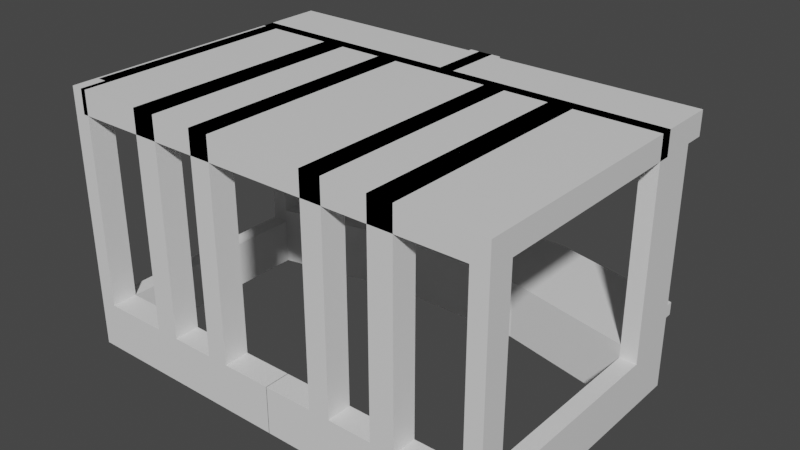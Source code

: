 # Source: hut.blend  (saved by Blender 3.5.10; exported with 4.5.12 LTS)
import bpy
from mathutils import Matrix  # noqa: F401  (used for matrix-valued properties, if any)

bpy.ops.wm.read_factory_settings(use_empty=True)
scene = bpy.context.scene
scene.name = 'Scene'

# ---- collections
col_collection = bpy.data.collections.new('Collection'); scene.collection.children.link(col_collection)

# ---- materials (node trees are filled in below, after node groups)
mat_material = bpy.data.materials.new('Material')
mat_material.alpha_threshold = 0.0
mat_material.use_transparent_shadow = False
mat_material.roughness = 0.5
mat_material.line_color = (0.0, 0.0, 0.0, 1.0)

# ---- material node trees
mat_material.use_nodes = True; mat_material.node_tree.nodes.clear()
_N = mat_material.node_tree.nodes; _L = mat_material.node_tree.links
n0 = _N.new('ShaderNodeOutputMaterial'); n0.name = 'Material Output'; n0.location = (300, 300)
n1 = _N.new('ShaderNodeBsdfPrincipled'); n1.name = 'Principled BSDF'; n1.location = (10, 300)
n1.distribution = 'GGX'
n1.subsurface_method = 'RANDOM_WALK_SKIN'
n1.inputs[3].default_value = 1.45
n1.inputs[27].default_value = (0.0, 0.0, 0.0, 1.0)
n1.inputs[28].default_value = 1.0
_L.new(n1.outputs[0], n0.inputs[0])
n0.is_active_output = True

# ---- world
world_world = bpy.data.worlds.new('World'); scene.world = world_world
world_world.use_nodes = True; world_world.node_tree.nodes.clear()
_N = world_world.node_tree.nodes; _L = world_world.node_tree.links
n0 = _N.new('ShaderNodeOutputWorld'); n0.name = 'World Output'; n0.location = (300, 300)
n1 = _N.new('ShaderNodeBackground'); n1.name = 'Background'; n1.location = (10, 300)
n1.inputs[0].default_value = (0.05088, 0.05088, 0.05088, 1.0)
_L.new(n1.outputs[0], n0.inputs[0])
n0.is_active_output = True
world_world.color = (0.05088, 0.05088, 0.05088)
world_world.use_sun_shadow = False
world_world.sun_shadow_jitter_overblur = 0.0

# ---- meshes
me_cube = bpy.data.meshes.new('Cube')
me_cube.from_pydata([(3.0, 1.0, 1.0), (3.0, 1.0, -1.0), (3.0, -1.0, 1.0), (3.0, -1.0, -1.0), (-3.0, 1.0, 1.0), (-3.0, 1.0, -1.0), (-3.0, -1.0, 1.0), (-3.0, -1.0, -1.0), (-8.574, -0.2299, -1.0), (-8.574, -2.23, -1.0), (8.574, -0.2299, 1.0), (8.574, -0.2299, -1.0), (-8.574, -2.23, 1.0), (8.574, -2.23, 1.0), (8.574, -2.23, -1.0), (-8.574, -0.2299, 1.0), (-8.574, -0.2299, -1.0), (-8.574, -2.23, -1.0), (8.574, -0.2299, 1.0), (8.574, -0.2299, -1.0), (-8.574, -2.23, 1.0), (8.574, -2.23, 1.0), (8.574, -2.23, -1.0), (-8.574, -0.2299, 1.0), (-9.281, -0.2299, -1.0), (-9.281, -2.23, -1.0), (9.281, -0.2299, 1.0), (9.281, -0.2299, -1.0), (-9.281, -2.23, 1.0), (9.281, -2.23, 1.0), (9.281, -2.23, -1.0), (-9.281, -0.2299, 1.0), (-8.574, -10.72, -1.0), (-8.574, -10.72, 1.0), (8.574, -10.72, 1.0), (8.574, -10.72, -1.0), (-9.281, -10.72, -1.0), (-9.281, -10.72, 1.0), (9.281, -10.72, 1.0), (9.281, -10.72, -1.0), (-8.574, -11.78, -1.0), (-8.574, -11.78, 1.0), (8.574, -11.78, 1.0), (8.574, -11.78, -1.0), (-9.281, -11.78, -1.0), (-9.281, -11.78, 1.0), (9.281, -11.78, 1.0), (9.281, -11.78, -1.0), (-5.832, -10.72, -1.0), (-5.832, -10.72, 1.0), (5.832, -10.72, 1.0), (5.832, -10.72, -1.0), (-5.832, -11.78, -1.0), (-5.832, -11.78, 1.0), (5.832, -11.78, 1.0), (5.832, -11.78, -1.0), (-5.832, -10.72, -1.0), (-5.832, -10.72, 1.0), (5.832, -10.72, 1.0), (5.832, -10.72, -1.0), (-5.832, -11.78, -1.0), (-5.832, -11.78, 1.0), (5.832, -11.78, 1.0), (5.832, -11.78, -1.0), (-5.832, -10.72, -1.0), (-5.832, -10.72, 1.0), (5.832, -10.72, 1.0), (5.832, -10.72, -1.0), (-5.832, -11.78, -1.0), (-5.832, -11.78, 1.0), (5.832, -11.78, 1.0), (5.832, -11.78, -1.0), (-4.824, -10.72, -1.0), (-4.824, -10.72, 1.0), (4.824, -10.72, 1.0), (4.824, -10.72, -1.0), (-4.824, -11.78, -1.0), (-4.824, -11.78, 1.0), (4.824, -11.78, 1.0), (4.824, -11.78, -1.0), (-2.978, -10.72, -1.0), (-2.978, -10.72, 1.0), (2.978, -10.72, 1.0), (2.978, -10.72, -1.0), (-2.978, -11.78, -1.0), (-2.978, -11.78, 1.0), (2.978, -11.78, 1.0), (2.978, -11.78, -1.0), (-2.083, -10.72, -1.0), (-2.083, -10.72, 1.0), (2.083, -10.72, 1.0), (2.083, -10.72, -1.0), (-2.083, -11.78, -1.0), (-2.083, -11.78, 1.0), (2.083, -11.78, 1.0), (2.083, -11.78, -1.0), (-0.4038, -10.72, -1.0), (-0.4038, -10.72, 1.0), (0.4038, -10.72, 1.0), (0.4038, -10.72, -1.0), (-0.4038, -11.78, -1.0), (-0.4038, -11.78, 1.0), (0.4038, -11.78, 1.0), (0.4038, -11.78, -1.0), (0.01031, -10.72, -1.0), (0.01031, -10.72, 1.0), (-0.01031, -10.72, 1.0), (-0.01031, -10.72, -1.0), (0.01031, -11.78, -1.0), (0.01031, -11.78, 1.0), (-0.01031, -11.78, 1.0), (-0.01031, -11.78, -1.0), (3.0, -1.0, 1.0), (-3.0, -1.0, 1.0), (3.0, 1.0, 1.0), (-3.0, 1.0, 1.0), (8.574, -0.2299, 1.0), (8.574, -2.23, 1.0), (-8.574, -2.23, 1.0), (-8.574, -0.2299, 1.0), (8.574, -0.2299, 1.0), (8.574, -2.23, 1.0), (-8.574, -2.23, 1.0), (-8.574, -0.2299, 1.0), (9.281, -0.2299, 1.0), (9.281, -2.23, 1.0), (-9.281, -2.23, 1.0), (-9.281, -0.2299, 1.0), (-8.574, -10.72, 1.0), (-9.281, -10.72, 1.0), (8.574, -10.72, 1.0), (9.281, -10.72, 1.0), (-8.574, -11.78, 1.0), (-9.281, -11.78, 1.0), (8.574, -11.78, 1.0), (9.281, -11.78, 1.0), (5.832, -11.78, 1.0), (5.832, -10.72, 1.0), (-5.832, -11.78, 1.0), (-5.832, -10.72, 1.0), (5.832, -11.78, 1.0), (5.832, -10.72, 1.0), (-5.832, -11.78, 1.0), (-5.832, -10.72, 1.0), (4.824, -11.78, 1.0), (4.824, -10.72, 1.0), (-4.824, -11.78, 1.0), (-4.824, -10.72, 1.0), (2.978, -11.78, 1.0), (2.978, -10.72, 1.0), (-2.978, -11.78, 1.0), (-2.978, -10.72, 1.0), (2.083, -11.78, 1.0), (2.083, -10.72, 1.0), (-2.083, -11.78, 1.0), (-2.083, -10.72, 1.0), (0.4038, -11.78, 1.0), (0.4038, -10.72, 1.0), (-0.4038, -11.78, 1.0), (-0.4038, -10.72, 1.0), (-0.01031, -11.78, 1.0), (-0.01031, -10.72, 1.0), (0.01031, -11.78, 1.0), (0.01031, -10.72, 1.0), (8.574, -0.2299, 9.0), (8.574, -2.23, 9.0), (-8.574, -2.23, 9.0), (-8.574, -0.2299, 9.0), (9.281, -0.2299, 9.0), (9.281, -2.23, 9.0), (-9.281, -2.23, 9.0), (-9.281, -0.2299, 9.0), (-8.574, -10.72, 9.0), (-9.281, -10.72, 9.0), (8.574, -10.72, 9.0), (9.281, -10.72, 9.0), (-8.574, -11.78, 9.0), (-9.281, -11.78, 9.0), (8.574, -11.78, 9.0), (9.281, -11.78, 9.0), (5.832, -11.78, 9.0), (5.832, -10.72, 9.0), (-5.832, -11.78, 9.0), (-5.832, -10.72, 9.0), (4.824, -11.78, 9.0), (4.824, -10.72, 9.0), (-4.824, -11.78, 9.0), (-4.824, -10.72, 9.0), (2.978, -11.78, 9.0), (2.978, -10.72, 9.0), (-2.978, -11.78, 9.0), (-2.978, -10.72, 9.0), (2.083, -11.78, 9.0), (2.083, -10.72, 9.0), (-2.083, -11.78, 9.0), (-2.083, -10.72, 9.0), (8.574, -0.2299, 10.0), (8.574, -2.23, 10.0), (-8.574, -2.23, 10.0), (-8.574, -0.2299, 10.0), (9.281, -0.2299, 10.0), (9.281, -2.23, 10.0), (-9.281, -2.23, 10.0), (-9.281, -0.2299, 10.0), (-8.574, -10.72, 10.0), (-9.281, -10.72, 10.0), (8.574, -10.72, 10.0), (9.281, -10.72, 10.0), (-8.574, -11.78, 10.0), (-9.281, -11.78, 10.0), (8.574, -11.78, 10.0), (9.281, -11.78, 10.0), (5.832, -11.78, 10.0), (5.832, -10.72, 10.0), (-5.832, -11.78, 10.0), (-5.832, -10.72, 10.0), (4.824, -11.78, 10.0), (4.824, -10.72, 10.0), (-4.824, -11.78, 10.0), (-4.824, -10.72, 10.0), (2.978, -11.78, 10.0), (2.978, -10.72, 10.0), (-2.978, -11.78, 10.0), (-2.978, -10.72, 10.0), (2.083, -11.78, 10.0), (2.083, -10.72, 10.0), (-2.083, -11.78, 10.0), (-2.083, -10.72, 10.0), (-8.574, -10.72, 9.0), (-9.281, -10.72, 9.0), (-8.574, -10.72, 10.0), (-9.281, -10.72, 10.0), (8.574, -1.718, 9.0), (9.281, -1.718, 9.0), (-4.824, -1.718, 9.0), (-5.832, -1.718, 9.0), (4.824, -1.718, 9.0), (5.832, -1.718, 9.0), (2.978, -1.718, 9.0), (2.083, -1.718, 9.0), (-2.978, -1.718, 9.0), (-2.083, -1.718, 9.0), (8.574, -1.718, 10.0), (9.281, -1.718, 10.0), (-4.824, -1.718, 10.0), (-5.832, -1.718, 10.0), (4.824, -1.718, 10.0), (5.832, -1.718, 10.0), (2.978, -1.718, 10.0), (2.083, -1.718, 10.0), (-2.978, -1.718, 10.0), (-2.083, -1.718, 10.0), (-8.574, -1.718, 9.0), (-9.281, -1.718, 9.0), (-8.574, -1.718, 10.0), (-9.281, -1.718, 10.0), (0.6928, -0.2299, 9.0), (0.6928, -2.23, 9.0), (-0.6928, -2.23, 9.0), (-0.6928, -0.2299, 9.0), (0.6928, -0.2299, 10.0), (0.6928, -2.23, 10.0), (-0.6928, -2.23, 10.0), (-0.6928, -0.2299, 10.0), (-0.3072, -0.2299, 9.0), (-0.3072, -2.23, 9.0), (0.3072, -2.23, 9.0), (0.3072, -0.2299, 9.0), (-0.3072, -0.2299, 10.0), (-0.3072, -2.23, 10.0), (0.3072, -2.23, 10.0), (0.3072, -0.2299, 10.0), (-0.6928, -0.2299, 9.0), (-0.6928, -0.2299, 10.0), (0.6928, -0.2299, 9.0), (0.6928, -0.2299, 10.0), (0.3072, -0.2299, 9.0), (0.3072, -0.2299, 10.0), (-0.3072, -0.2299, 9.0), (-0.3072, -0.2299, 10.0), (-9.281, 0.6017, 9.0), (-8.574, 0.6017, 9.0), (9.281, 0.6017, 9.0), (8.574, 0.6017, 9.0), (-9.281, 0.6017, 10.0), (-8.574, 0.6017, 10.0), (9.281, 0.6017, 10.0), (8.574, 0.6017, 10.0), (-0.6928, 0.6017, 9.0), (-0.6928, 0.6017, 10.0), (0.6928, 0.6017, 9.0), (0.6928, 0.6017, 10.0), (-0.6928, 0.6017, 9.0), (-0.6928, 0.6017, 10.0), (0.6928, 0.6017, 9.0), (0.6928, 0.6017, 10.0), (0.3072, 0.6017, 9.0), (0.3072, 0.6017, 10.0), (-0.3072, 0.6017, 9.0), (-0.3072, 0.6017, 10.0), (-0.6928, 0.7577, 9.0), (-0.6928, 0.7577, 10.0), (0.6928, 0.7577, 9.0), (0.6928, 0.7577, 10.0), (0.3072, 0.7577, 9.0), (0.3072, 0.7577, 10.0), (-0.3072, 0.7577, 9.0), (-0.3072, 0.7577, 10.0), (-9.169, -10.72, 9.0), (-9.169, -10.72, 10.0), (-9.169, -1.718, 9.0), (-9.169, -1.718, 10.0), (3.0, -1.0, 1.0), (-3.0, -1.0, 1.0), (3.0, 1.0, 1.0), (-3.0, 1.0, 1.0), (8.574, -0.2299, 1.0), (8.574, -2.23, 1.0), (-8.574, -2.23, 1.0), (-8.574, -0.2299, 1.0), (-9.169, -10.72, 9.0), (-9.169, -10.72, 10.0), (-9.169, -1.718, 9.0), (-9.169, -1.718, 10.0), (3.0, -1.0, 1.0), (-3.0, -1.0, 1.0), (3.0, 1.0, 1.0), (-3.0, 1.0, 1.0), (8.574, -0.2299, 1.0), (8.574, -2.23, 1.0), (-8.574, -2.23, 1.0), (-8.574, -0.2299, 1.0), (-9.169, -10.72, 9.0), (-9.169, -10.72, 10.0), (-9.169, -1.718, 9.0), (-9.169, -1.718, 10.0), (3.0, -1.0, 1.555), (-3.0, -1.0, 1.555), (3.0, 1.0, 1.555), (-3.0, 1.0, 1.555), (8.574, -0.2299, 1.555), (8.574, -2.23, 1.555), (-8.574, -2.23, 1.555), (-8.574, -0.2299, 1.555), (3.0, 2.874, -1.0), (-3.0, 2.874, -1.0), (3.0, 2.874, 1.0), (-3.0, 2.874, 1.0), (-3.0, 2.874, 1.0), (3.0, 2.874, 1.0), (8.574, 1.644, 1.0), (-8.574, 1.644, 1.0), (-3.0, 2.874, 1.555), (3.0, 2.874, 1.555), (8.574, 1.644, 1.555), (-8.574, 1.644, 1.555), (8.574, -10.72, 9.0), (8.574, -10.72, 10.0), (-9.169, -10.72, 9.0), (-9.169, -10.72, 10.0), (-8.8, -11.78, 9.0), (-8.8, -10.72, 9.0), (-8.8, -11.78, 10.0), (-8.8, -10.72, 10.0)], [], [(38, 29, 125, 131), (3, 2, 6, 7), (1, 0, 10, 11), (5, 1, 3, 7), (2, 3, 14, 13), (1, 5, 345, 344), (10, 13, 21, 18), (14, 11, 19, 22), (3, 1, 11, 14), (5, 7, 9, 8), (41, 53, 138, 132), (10, 0, 114, 116), (4, 5, 8, 15), (7, 6, 12, 9), (17, 20, 33, 32), (23, 16, 24, 31), (13, 14, 22, 21), (11, 10, 18, 19), (12, 15, 23, 20), (15, 8, 16, 23), (9, 12, 20, 17), (8, 9, 17, 16), (25, 28, 31, 24), (27, 26, 29, 30), (16, 17, 25, 24), (22, 19, 27, 30), (66, 74, 145, 141), (21, 34, 130, 121), (19, 18, 26, 27), (2, 13, 117, 112), (39, 38, 46, 47), (36, 32, 40, 44), (22, 30, 39, 35), (28, 25, 36, 37), (25, 17, 32, 36), (21, 22, 35, 34), (78, 70, 140, 144), (30, 29, 38, 39), (40, 41, 45, 44), (42, 43, 47, 46), (34, 35, 51, 50), (35, 39, 47, 43), (53, 49, 139, 138), (37, 36, 44, 45), (41, 40, 52, 53), (97, 89, 155, 159), (52, 48, 56, 60), (54, 50, 58, 62), (35, 43, 55, 51), (43, 42, 54, 55), (40, 32, 48, 52), (32, 33, 49, 48), (50, 54, 136, 137), (93, 101, 158, 154), (62, 58, 66, 70), (58, 59, 67, 66), (53, 52, 60, 61), (48, 49, 57, 56), (49, 53, 61, 57), (51, 55, 63, 59), (55, 54, 62, 63), (50, 51, 59, 58), (67, 71, 79, 75), (73, 65, 143, 147), (60, 56, 64, 68), (61, 60, 68, 69), (56, 57, 65, 64), (57, 61, 69, 65), (59, 63, 71, 67), (63, 62, 70, 71), (72, 73, 81, 80), (77, 76, 84, 85), (71, 70, 78, 79), (66, 67, 75, 74), (15, 12, 118, 119), (68, 64, 72, 76), (69, 68, 76, 77), (64, 65, 73, 72), (84, 80, 88, 92), (69, 77, 146, 142), (13, 10, 116, 117), (75, 79, 87, 83), (79, 78, 86, 87), (74, 75, 83, 82), (33, 20, 122, 128), (76, 72, 80, 84), (90, 91, 99, 98), (95, 94, 102, 103), (85, 84, 92, 93), (80, 81, 89, 88), (90, 98, 157, 153), (83, 87, 95, 91), (87, 86, 94, 95), (82, 83, 91, 90), (99, 103, 111, 107), (28, 37, 129, 126), (74, 82, 149, 145), (92, 88, 96, 100), (93, 92, 100, 101), (88, 89, 97, 96), (86, 78, 144, 148), (91, 95, 103, 99), (106, 107, 111, 110), (104, 105, 109, 108), (103, 102, 110, 111), (98, 99, 107, 106), (102, 94, 152, 156), (100, 96, 104, 108), (101, 100, 108, 109), (96, 97, 105, 104), (308, 309, 321, 320), (117, 116, 316, 317), (310, 308, 320, 322), (146, 147, 187, 186), (122, 126, 129, 128), (125, 124, 168, 169), (125, 121, 130, 131), (149, 153, 193, 189), (134, 135, 179, 178), (128, 132, 138, 139), (134, 130, 137, 136), (145, 144, 184, 185), (122, 123, 167, 166), (154, 155, 195, 194), (147, 146, 150, 151), (144, 145, 149, 148), (133, 132, 176, 177), (159, 158, 162, 163), (152, 153, 157, 156), (155, 154, 158, 159), (156, 157, 161, 160), (82, 90, 153, 149), (29, 26, 124, 125), (31, 28, 126, 127), (94, 86, 148, 152), (34, 50, 137, 130), (70, 66, 141, 140), (4, 15, 119, 115), (65, 69, 142, 143), (54, 42, 134, 136), (106, 110, 160, 161), (23, 31, 127, 123), (85, 93, 154, 150), (12, 6, 113, 118), (45, 41, 132, 133), (109, 105, 163, 162), (89, 81, 151, 155), (49, 33, 128, 139), (101, 109, 162, 158), (105, 97, 159, 163), (42, 46, 135, 134), (6, 2, 112, 113), (110, 102, 156, 160), (26, 18, 120, 124), (18, 21, 121, 120), (98, 106, 161, 157), (46, 38, 131, 135), (77, 85, 150, 146), (20, 23, 123, 122), (81, 73, 147, 151), (0, 4, 115, 114), (37, 45, 133, 129), (180, 181, 213, 212), (192, 188, 220, 224), (169, 168, 200, 201), (176, 172, 204, 208), (189, 193, 239, 238), (198, 166, 258, 262), (173, 177, 209, 205), (194, 195, 227, 226), (135, 131, 175, 179), (152, 148, 188, 192), (127, 126, 170, 171), (142, 146, 186, 182), (130, 134, 178, 174), (150, 154, 194, 190), (123, 127, 171, 167), (147, 143, 183, 187), (129, 133, 177, 173), (155, 151, 191, 195), (126, 122, 166, 170), (144, 140, 180, 184), (132, 128, 172, 176), (121, 125, 169, 165), (141, 145, 185, 181), (124, 120, 164, 168), (148, 149, 189, 188), (128, 129, 173, 172), (151, 150, 190, 191), (131, 130, 174, 175), (140, 141, 181, 180), (153, 152, 192, 193), (120, 121, 165, 164), (143, 142, 182, 183), (196, 197, 201, 200), (198, 199, 203, 202), (204, 205, 209, 208), (207, 206, 210, 211), (215, 214, 218, 219), (212, 213, 217, 216), (220, 221, 225, 224), (223, 222, 226, 227), (171, 170, 202, 203), (190, 194, 226, 222), (183, 182, 214, 215), (274, 278, 298, 294), (217, 213, 247, 246), (185, 184, 216, 217), (170, 166, 198, 202), (186, 187, 219, 218), (165, 169, 201, 197), (182, 186, 218, 214), (196, 200, 286, 287), (232, 174, 308, 310), (172, 173, 229, 228), (184, 180, 212, 216), (230, 228, 252, 254), (183, 215, 245, 235), (177, 176, 208, 209), (188, 189, 221, 220), (178, 179, 211, 210), (191, 190, 222, 223), (179, 175, 207, 211), (193, 192, 224, 225), (210, 206, 363, 362), (278, 279, 299, 298), (229, 231, 255, 253), (205, 204, 230, 231), (173, 205, 231, 229), (204, 172, 228, 230), (238, 239, 249, 248), (241, 240, 250, 251), (234, 235, 245, 244), (233, 232, 242, 243), (237, 236, 246, 247), (252, 253, 255, 254), (193, 225, 249, 239), (191, 223, 250, 240), (187, 183, 235, 234), (223, 227, 251, 250), (213, 181, 237, 247), (206, 207, 243, 242), (207, 175, 233, 243), (221, 189, 238, 248), (227, 195, 241, 251), (185, 217, 246, 236), (181, 185, 236, 237), (195, 191, 240, 241), (219, 187, 234, 244), (175, 174, 232, 233), (228, 229, 253, 252), (231, 230, 254, 255), (225, 221, 248, 249), (215, 219, 244, 245), (262, 258, 266, 270), (267, 259, 272, 276), (164, 165, 257, 256), (197, 196, 260, 261), (165, 197, 261, 257), (167, 171, 280, 281), (166, 167, 259, 258), (199, 198, 262, 263), (266, 267, 271, 270), (264, 265, 269, 268), (263, 262, 270, 271), (258, 259, 267, 266), (257, 261, 269, 265), (271, 267, 276, 277), (261, 260, 268, 269), (256, 257, 265, 264), (277, 276, 296, 297), (263, 259, 288, 289), (260, 256, 274, 275), (268, 260, 275, 279), (264, 268, 279, 278), (263, 271, 277, 273), (259, 263, 273, 272), (256, 264, 278, 274), (281, 280, 284, 285), (282, 283, 287, 286), (287, 283, 290, 291), (281, 285, 289, 288), (292, 293, 301, 300), (297, 296, 304, 305), (199, 263, 289, 285), (256, 260, 291, 290), (279, 275, 295, 299), (259, 167, 281, 288), (164, 256, 290, 283), (168, 164, 283, 282), (273, 277, 297, 293), (260, 196, 287, 291), (276, 272, 292, 296), (272, 273, 293, 292), (203, 199, 285, 284), (171, 203, 284, 280), (275, 274, 294, 295), (200, 168, 282, 286), (303, 302, 306, 307), (300, 301, 305, 304), (296, 292, 300, 304), (299, 295, 303, 307), (298, 299, 307, 306), (295, 294, 302, 303), (293, 297, 305, 301), (294, 298, 306, 302), (116, 114, 314, 316), (242, 232, 310, 311), (206, 309, 359, 357), (206, 242, 311, 309), (312, 317, 329, 324), (318, 313, 325, 330), (321, 323, 335, 333), (319, 318, 330, 331), (115, 119, 319, 315), (119, 118, 318, 319), (311, 310, 322, 323), (118, 113, 313, 318), (112, 117, 317, 312), (309, 311, 323, 321), (114, 115, 315, 314), (113, 112, 312, 313), (331, 330, 342, 343), (326, 327, 348, 349), (330, 325, 337, 342), (332, 333, 335, 334), (322, 320, 332, 334), (314, 315, 327, 326), (320, 321, 333, 332), (313, 312, 324, 325), (316, 314, 326, 328), (317, 316, 328, 329), (323, 322, 334, 335), (315, 319, 331, 327), (338, 339, 337, 336), (337, 339, 343, 342), (338, 336, 341, 340), (331, 343, 355, 351), (4, 0, 346, 347), (324, 329, 341, 336), (329, 328, 340, 341), (325, 324, 336, 337), (345, 347, 346, 344), (350, 349, 353, 354), (349, 348, 352, 353), (348, 351, 355, 352), (339, 338, 353, 352), (328, 326, 349, 350), (5, 4, 347, 345), (338, 340, 354, 353), (0, 1, 344, 346), (340, 328, 350, 354), (327, 331, 351, 348), (343, 339, 352, 355), (356, 357, 359, 358), (174, 206, 357, 356), (308, 174, 356, 358), (309, 308, 358, 359), (361, 360, 362, 363), (206, 174, 361, 363), (178, 210, 362, 360), (174, 178, 360, 361)])
_uv = me_cube.uv_layers.new(name='UVMap')
_uv.uv.foreach_set('vector', [0.625, 0.75, 0.625, 0.75, 0.625, 0.75, 0.625, 0.75, 0.375, 0.75, 0.625, 0.75, 0.625, 1.0, 0.375, 1.0, 0.375, 0.5, 0.625, 0.5, 0.625, 0.5, 0.375, 0.5, 0.125, 0.5, 0.375, 0.5, 0.375, 0.75, 0.125, 0.75, 0.625, 0.75, 0.375, 0.75, 0.375, 0.75, 0.625, 0.75, 0.375, 0.5, 0.125, 0.5, 0.125, 0.5, 0.375, 0.5, 0.625, 0.5, 0.625, 0.75, 0.625, 0.75, 0.625, 0.5, 0.375, 0.75, 0.375, 0.5, 0.375, 0.5, 0.375, 0.75, 0.375, 0.75, 0.375, 0.5, 0.375, 0.5, 0.375, 0.75, 0.125, 0.5, 0.125, 0.75, 0.125, 0.75, 0.125, 0.5, 0.625, 1.0, 0.625, 1.0, 0.625, 1.0, 0.625, 1.0, 0.625, 0.5, 0.625, 0.5, 0.625, 0.5, 0.625, 0.5, 0.625, 0.25, 0.375, 0.25, 0.375, 0.25, 0.625, 0.25, 0.375, 1.0, 0.625, 1.0, 0.625, 1.0, 0.375, 1.0, 0.375, 1.0, 0.625, 1.0, 0.625, 1.0, 0.375, 1.0, 0.625, 0.25, 0.375, 0.25, 0.375, 0.25, 0.625, 0.25, 0.625, 0.75, 0.375, 0.75, 0.375, 0.75, 0.625, 0.75, 0.375, 0.5, 0.625, 0.5, 0.625, 0.5, 0.375, 0.5, 0.875, 0.75, 0.875, 0.5, 0.875, 0.5, 0.875, 0.75, 0.625, 0.25, 0.375, 0.25, 0.375, 0.25, 0.625, 0.25, 0.375, 1.0, 0.625, 1.0, 0.625, 1.0, 0.375, 1.0, 0.125, 0.5, 0.125, 0.75, 0.125, 0.75, 0.125, 0.5, 0.375, 0.0, 0.625, 0.0, 0.625, 0.25, 0.375, 0.25, 0.375, 0.5, 0.625, 0.5, 0.625, 0.75, 0.375, 0.75, 0.125, 0.5, 0.125, 0.75, 0.125, 0.75, 0.125, 0.5, 0.375, 0.75, 0.375, 0.5, 0.375, 0.5, 0.375, 0.75, 0.625, 0.75, 0.625, 0.75, 0.625, 0.75, 0.625, 0.75, 0.625, 0.75, 0.625, 0.75, 0.625, 0.75, 0.625, 0.75, 0.375, 0.5, 0.625, 0.5, 0.625, 0.5, 0.375, 0.5, 0.625, 0.75, 0.625, 0.75, 0.625, 0.75, 0.625, 0.75, 0.375, 0.75, 0.625, 0.75, 0.625, 0.75, 0.375, 0.75, 0.125, 0.75, 0.125, 0.75, 0.125, 0.75, 0.125, 0.75, 0.375, 0.75, 0.375, 0.75, 0.375, 0.75, 0.375, 0.75, 0.625, 0.0, 0.375, 0.0, 0.375, 0.0, 0.625, 0.0, 0.125, 0.75, 0.125, 0.75, 0.125, 0.75, 0.125, 0.75, 0.625, 0.75, 0.375, 0.75, 0.375, 0.75, 0.625, 0.75, 0.625, 0.75, 0.625, 0.75, 0.625, 0.75, 0.625, 0.75, 0.375, 0.75, 0.625, 0.75, 0.625, 0.75, 0.375, 0.75, 0.375, 1.0, 0.625, 1.0, 0.625, 1.0, 0.375, 1.0, 0.625, 0.75, 0.375, 0.75, 0.375, 0.75, 0.625, 0.75, 0.625, 0.75, 0.375, 0.75, 0.375, 0.75, 0.625, 0.75, 0.375, 0.75, 0.375, 0.75, 0.375, 0.75, 0.375, 0.75, 0.875, 0.75, 0.875, 0.75, 0.875, 0.75, 0.875, 0.75, 0.625, 0.0, 0.375, 0.0, 0.375, 0.0, 0.625, 0.0, 0.625, 1.0, 0.375, 1.0, 0.375, 1.0, 0.625, 1.0, 0.625, 1.0, 0.625, 1.0, 0.625, 1.0, 0.625, 1.0, 0.125, 0.75, 0.125, 0.75, 0.125, 0.75, 0.125, 0.75, 0.625, 0.75, 0.625, 0.75, 0.625, 0.75, 0.625, 0.75, 0.375, 0.75, 0.375, 0.75, 0.375, 0.75, 0.375, 0.75, 0.375, 0.75, 0.625, 0.75, 0.625, 0.75, 0.375, 0.75, 0.125, 0.75, 0.125, 0.75, 0.125, 0.75, 0.125, 0.75, 0.375, 1.0, 0.625, 1.0, 0.625, 1.0, 0.375, 1.0, 0.625, 0.75, 0.625, 0.75, 0.625, 0.75, 0.625, 0.75, 0.625, 1.0, 0.625, 1.0, 0.625, 1.0, 0.625, 1.0, 0.625, 0.75, 0.625, 0.75, 0.625, 0.75, 0.625, 0.75, 0.625, 0.75, 0.375, 0.75, 0.375, 0.75, 0.625, 0.75, 0.625, 1.0, 0.375, 1.0, 0.375, 1.0, 0.625, 1.0, 0.375, 1.0, 0.625, 1.0, 0.625, 1.0, 0.375, 1.0, 0.875, 0.75, 0.875, 0.75, 0.875, 0.75, 0.875, 0.75, 0.375, 0.75, 0.375, 0.75, 0.375, 0.75, 0.375, 0.75, 0.375, 0.75, 0.625, 0.75, 0.625, 0.75, 0.375, 0.75, 0.625, 0.75, 0.375, 0.75, 0.375, 0.75, 0.625, 0.75, 0.375, 0.75, 0.375, 0.75, 0.375, 0.75, 0.375, 0.75, 0.625, 1.0, 0.625, 1.0, 0.625, 1.0, 0.625, 1.0, 0.125, 0.75, 0.125, 0.75, 0.125, 0.75, 0.125, 0.75, 0.625, 1.0, 0.375, 1.0, 0.375, 1.0, 0.625, 1.0, 0.375, 1.0, 0.625, 1.0, 0.625, 1.0, 0.375, 1.0, 0.875, 0.75, 0.875, 0.75, 0.875, 0.75, 0.875, 0.75, 0.375, 0.75, 0.375, 0.75, 0.375, 0.75, 0.375, 0.75, 0.375, 0.75, 0.625, 0.75, 0.625, 0.75, 0.375, 0.75, 0.375, 1.0, 0.625, 1.0, 0.625, 1.0, 0.375, 1.0, 0.625, 1.0, 0.375, 1.0, 0.375, 1.0, 0.625, 1.0, 0.375, 0.75, 0.625, 0.75, 0.625, 0.75, 0.375, 0.75, 0.625, 0.75, 0.375, 0.75, 0.375, 0.75, 0.625, 0.75, 0.875, 0.5, 0.875, 0.75, 0.875, 0.75, 0.875, 0.5, 0.125, 0.75, 0.125, 0.75, 0.125, 0.75, 0.125, 0.75, 0.625, 1.0, 0.375, 1.0, 0.375, 1.0, 0.625, 1.0, 0.375, 1.0, 0.625, 1.0, 0.625, 1.0, 0.375, 1.0, 0.125, 0.75, 0.125, 0.75, 0.125, 0.75, 0.125, 0.75, 0.625, 1.0, 0.625, 1.0, 0.625, 1.0, 0.625, 1.0, 0.625, 0.75, 0.625, 0.5, 0.625, 0.5, 0.625, 0.75, 0.375, 0.75, 0.375, 0.75, 0.375, 0.75, 0.375, 0.75, 0.375, 0.75, 0.625, 0.75, 0.625, 0.75, 0.375, 0.75, 0.625, 0.75, 0.375, 0.75, 0.375, 0.75, 0.625, 0.75, 0.625, 1.0, 0.625, 1.0, 0.625, 1.0, 0.625, 1.0, 0.125, 0.75, 0.125, 0.75, 0.125, 0.75, 0.125, 0.75, 0.625, 0.75, 0.375, 0.75, 0.375, 0.75, 0.625, 0.75, 0.375, 0.75, 0.625, 0.75, 0.625, 0.75, 0.375, 0.75, 0.625, 1.0, 0.375, 1.0, 0.375, 1.0, 0.625, 1.0, 0.375, 1.0, 0.625, 1.0, 0.625, 1.0, 0.375, 1.0, 0.625, 0.75, 0.625, 0.75, 0.625, 0.75, 0.625, 0.75, 0.375, 0.75, 0.375, 0.75, 0.375, 0.75, 0.375, 0.75, 0.375, 0.75, 0.625, 0.75, 0.625, 0.75, 0.375, 0.75, 0.625, 0.75, 0.375, 0.75, 0.375, 0.75, 0.625, 0.75, 0.375, 0.75, 0.375, 0.75, 0.375, 0.75, 0.375, 0.75, 0.625, 0.0, 0.625, 0.0, 0.625, 0.0, 0.625, 0.0, 0.625, 0.75, 0.625, 0.75, 0.625, 0.75, 0.625, 0.75, 0.125, 0.75, 0.125, 0.75, 0.125, 0.75, 0.125, 0.75, 0.625, 1.0, 0.375, 1.0, 0.375, 1.0, 0.625, 1.0, 0.375, 1.0, 0.625, 1.0, 0.625, 1.0, 0.375, 1.0, 0.625, 0.75, 0.625, 0.75, 0.625, 0.75, 0.625, 0.75, 0.375, 0.75, 0.375, 0.75, 0.375, 0.75, 0.375, 0.75, 0.625, 0.75, 0.375, 0.75, 0.375, 0.75, 0.625, 0.75, 0.375, 1.0, 0.625, 1.0, 0.625, 1.0, 0.375, 1.0, 0.375, 0.75, 0.625, 0.75, 0.625, 0.75, 0.375, 0.75, 0.625, 0.75, 0.375, 0.75, 0.375, 0.75, 0.625, 0.75, 0.625, 0.75, 0.625, 0.75, 0.625, 0.75, 0.625, 0.75, 0.125, 0.75, 0.125, 0.75, 0.125, 0.75, 0.125, 0.75, 0.625, 1.0, 0.375, 1.0, 0.375, 1.0, 0.625, 1.0, 0.375, 1.0, 0.625, 1.0, 0.625, 1.0, 0.375, 1.0, 0.625, 0.75, 0.625, 0.75, 0.625, 0.75, 0.625, 0.75, 0.625, 0.75, 0.625, 0.5, 0.625, 0.5, 0.625, 0.75, 0.625, 0.75, 0.625, 0.75, 0.625, 0.75, 0.625, 0.75, 0.875, 0.75, 0.875, 0.75, 0.875, 0.75, 0.875, 0.75, 0.875, 0.75, 0.875, 0.75, 0.875, 0.75, 0.875, 0.75, 0.625, 0.75, 0.625, 0.5, 0.625, 0.5, 0.625, 0.75, 0.625, 0.75, 0.625, 0.75, 0.625, 0.75, 0.625, 0.75, 0.625, 0.75, 0.625, 0.75, 0.625, 0.75, 0.625, 0.75, 0.625, 0.75, 0.625, 0.75, 0.625, 0.75, 0.625, 0.75, 0.875, 0.75, 0.875, 0.75, 0.875, 0.75, 0.875, 0.75, 0.625, 0.75, 0.625, 0.75, 0.625, 0.75, 0.625, 0.75, 0.625, 0.75, 0.625, 0.75, 0.625, 0.75, 0.625, 0.75, 0.875, 0.75, 0.875, 0.5, 0.875, 0.5, 0.875, 0.75, 0.875, 0.75, 0.875, 0.75, 0.875, 0.75, 0.875, 0.75, 0.875, 0.75, 0.875, 0.75, 0.875, 0.75, 0.875, 0.75, 0.625, 0.75, 0.625, 0.75, 0.625, 0.75, 0.625, 0.75, 0.625, 1.0, 0.625, 1.0, 0.625, 1.0, 0.625, 1.0, 0.875, 0.75, 0.875, 0.75, 0.875, 0.75, 0.875, 0.75, 0.625, 0.75, 0.625, 0.75, 0.625, 0.75, 0.625, 0.75, 0.875, 0.75, 0.875, 0.75, 0.875, 0.75, 0.875, 0.75, 0.625, 0.75, 0.625, 0.75, 0.625, 0.75, 0.625, 0.75, 0.625, 0.75, 0.625, 0.75, 0.625, 0.75, 0.625, 0.75, 0.625, 0.75, 0.625, 0.5, 0.625, 0.5, 0.625, 0.75, 0.625, 0.25, 0.625, 0.0, 0.625, 0.0, 0.625, 0.25, 0.625, 0.75, 0.625, 0.75, 0.625, 0.75, 0.625, 0.75, 0.625, 0.75, 0.625, 0.75, 0.625, 0.75, 0.625, 0.75, 0.625, 0.75, 0.625, 0.75, 0.625, 0.75, 0.625, 0.75, 0.625, 0.25, 0.625, 0.25, 0.625, 0.25, 0.625, 0.25, 0.875, 0.75, 0.875, 0.75, 0.875, 0.75, 0.875, 0.75, 0.625, 0.75, 0.625, 0.75, 0.625, 0.75, 0.625, 0.75, 0.625, 0.75, 0.625, 0.75, 0.625, 0.75, 0.625, 0.75, 0.625, 0.25, 0.625, 0.25, 0.625, 0.25, 0.625, 0.25, 0.625, 1.0, 0.625, 1.0, 0.625, 1.0, 0.625, 1.0, 0.625, 1.0, 0.625, 1.0, 0.625, 1.0, 0.625, 1.0, 0.625, 1.0, 0.625, 1.0, 0.625, 1.0, 0.625, 1.0, 0.625, 1.0, 0.625, 1.0, 0.625, 1.0, 0.625, 1.0, 0.625, 1.0, 0.625, 1.0, 0.625, 1.0, 0.625, 1.0, 0.625, 1.0, 0.625, 1.0, 0.625, 1.0, 0.625, 1.0, 0.625, 1.0, 0.625, 1.0, 0.625, 1.0, 0.625, 1.0, 0.625, 1.0, 0.625, 1.0, 0.625, 1.0, 0.625, 1.0, 0.625, 0.75, 0.625, 0.75, 0.625, 0.75, 0.625, 0.75, 0.625, 1.0, 0.625, 0.75, 0.625, 0.75, 0.625, 1.0, 0.625, 0.75, 0.625, 0.75, 0.625, 0.75, 0.625, 0.75, 0.625, 0.5, 0.625, 0.5, 0.625, 0.5, 0.625, 0.5, 0.625, 0.5, 0.625, 0.75, 0.625, 0.75, 0.625, 0.5, 0.625, 0.75, 0.625, 0.75, 0.625, 0.75, 0.625, 0.75, 0.625, 0.75, 0.625, 0.75, 0.625, 0.75, 0.625, 0.75, 0.625, 1.0, 0.625, 1.0, 0.625, 1.0, 0.625, 1.0, 0.875, 0.75, 0.875, 0.5, 0.875, 0.5, 0.875, 0.75, 0.625, 1.0, 0.625, 1.0, 0.625, 1.0, 0.625, 1.0, 0.625, 0.5, 0.625, 0.25, 0.625, 0.25, 0.625, 0.5, 0.625, 0.0, 0.625, 0.0, 0.625, 0.0, 0.625, 0.0, 0.625, 0.75, 0.625, 0.75, 0.625, 0.75, 0.625, 0.75, 0.625, 0.75, 0.625, 0.75, 0.625, 0.75, 0.625, 0.75, 0.625, 0.75, 0.625, 0.5, 0.625, 0.5, 0.625, 0.75, 0.875, 0.75, 0.875, 0.75, 0.875, 0.75, 0.875, 0.75, 0.625, 0.75, 0.625, 0.75, 0.625, 0.75, 0.625, 0.75, 0.875, 0.75, 0.875, 0.75, 0.875, 0.75, 0.875, 0.75, 0.625, 0.0, 0.625, 0.0, 0.625, 0.0, 0.625, 0.0, 0.875, 0.75, 0.875, 0.75, 0.875, 0.75, 0.875, 0.75, 0.625, 0.75, 0.625, 0.75, 0.625, 0.75, 0.625, 0.75, 0.625, 0.75, 0.625, 0.75, 0.625, 0.75, 0.625, 0.75, 0.625, 0.25, 0.625, 0.0, 0.625, 0.0, 0.625, 0.25, 0.625, 1.0, 0.625, 1.0, 0.625, 1.0, 0.625, 1.0, 0.625, 0.75, 0.625, 0.75, 0.625, 0.75, 0.625, 0.75, 0.625, 1.0, 0.625, 1.0, 0.625, 1.0, 0.625, 1.0, 0.625, 0.25, 0.625, 0.25, 0.625, 0.25, 0.625, 0.25, 0.625, 1.0, 0.625, 1.0, 0.625, 1.0, 0.625, 1.0, 0.625, 0.0, 0.625, 0.0, 0.625, 0.0, 0.625, 0.0, 0.625, 1.0, 0.625, 1.0, 0.625, 1.0, 0.625, 1.0, 0.875, 0.75, 0.875, 0.75, 0.875, 0.75, 0.875, 0.75, 0.625, 0.75, 0.625, 0.75, 0.625, 0.75, 0.625, 0.75, 0.875, 0.75, 0.875, 0.75, 0.875, 0.75, 0.875, 0.75, 0.625, 0.75, 0.625, 0.75, 0.625, 0.75, 0.625, 0.75, 0.625, 0.75, 0.625, 0.75, 0.625, 0.75, 0.625, 0.75, 0.625, 0.5, 0.625, 0.5, 0.625, 0.5, 0.625, 0.5, 0.625, 0.75, 0.625, 0.75, 0.625, 0.75, 0.625, 0.75, 0.875, 0.75, 0.875, 0.75, 0.875, 0.75, 0.875, 0.75, 0.875, 0.75, 0.875, 0.75, 0.875, 0.75, 0.875, 0.75, 0.625, 0.75, 0.625, 0.75, 0.625, 0.75, 0.625, 0.75, 0.625, 0.75, 0.625, 0.75, 0.625, 0.75, 0.625, 0.75, 0.625, 0.75, 0.625, 0.75, 0.625, 0.75, 0.625, 0.75, 0.625, 0.5, 0.625, 0.75, 0.625, 0.75, 0.625, 0.5, 0.875, 0.75, 0.875, 0.75, 0.875, 0.75, 0.875, 0.75, 0.625, 0.5, 0.625, 0.75, 0.625, 0.75, 0.625, 0.5, 0.875, 0.75, 0.875, 0.5, 0.875, 0.5, 0.875, 0.75, 0.875, 0.75, 0.875, 0.75, 0.875, 0.75, 0.875, 0.75, 0.625, 0.75, 0.625, 0.75, 0.625, 0.75, 0.625, 0.75, 0.875, 0.75, 0.875, 0.75, 0.875, 0.75, 0.875, 0.75, 0.625, 0.75, 0.625, 0.75, 0.625, 0.75, 0.625, 0.75, 0.625, 0.75, 0.625, 0.75, 0.625, 0.75, 0.625, 0.75, 0.875, 0.75, 0.875, 0.75, 0.875, 0.75, 0.875, 0.75, 0.625, 0.25, 0.625, 0.0, 0.625, 0.0, 0.625, 0.25, 0.625, 1.0, 0.625, 1.0, 0.625, 1.0, 0.625, 1.0, 0.875, 0.75, 0.875, 0.75, 0.875, 0.75, 0.875, 0.75, 0.625, 0.5, 0.625, 0.5, 0.625, 0.5, 0.625, 0.5, 0.625, 0.75, 0.625, 0.75, 0.625, 0.75, 0.625, 0.75, 0.625, 0.75, 0.625, 0.75, 0.625, 0.75, 0.625, 0.75, 0.875, 0.75, 0.875, 0.75, 0.875, 0.75, 0.875, 0.75, 0.875, 0.75, 0.875, 0.75, 0.875, 0.75, 0.875, 0.75, 0.625, 0.75, 0.625, 0.75, 0.625, 0.75, 0.625, 0.75, 0.625, 1.0, 0.625, 1.0, 0.625, 1.0, 0.625, 1.0, 0.625, 0.5, 0.625, 0.5, 0.625, 0.5, 0.625, 0.5, 0.625, 0.75, 0.625, 0.75, 0.625, 0.75, 0.625, 0.75, 0.875, 0.75, 0.875, 0.75, 0.875, 0.75, 0.875, 0.75, 0.625, 0.75, 0.625, 0.75, 0.625, 0.75, 0.625, 0.75, 0.875, 0.75, 0.875, 0.75, 0.875, 0.75, 0.875, 0.75, 0.875, 0.75, 0.875, 0.75, 0.875, 0.75, 0.875, 0.75, 0.625, 1.0, 0.625, 1.0, 0.625, 1.0, 0.625, 1.0, 0.625, 0.75, 0.625, 0.75, 0.625, 0.75, 0.625, 0.75, 0.625, 0.75, 0.625, 0.75, 0.625, 0.75, 0.625, 0.75, 0.875, 0.75, 0.875, 0.75, 0.875, 0.75, 0.875, 0.75, 0.625, 0.75, 0.625, 0.75, 0.625, 0.75, 0.625, 0.75, 0.625, 0.75, 0.625, 0.75, 0.625, 0.75, 0.625, 0.75, 0.625, 0.75, 0.625, 0.75, 0.625, 0.75, 0.625, 0.75, 0.625, 0.5, 0.625, 0.5, 0.625, 0.5, 0.625, 0.5, 0.625, 0.0, 0.625, 0.0, 0.625, 0.0, 0.625, 0.0, 0.875, 0.75, 0.875, 0.75, 0.875, 0.75, 0.875, 0.75, 0.625, 0.0, 0.625, 0.0, 0.625, 0.0, 0.625, 0.0, 0.875, 0.75, 0.875, 0.75, 0.875, 0.75, 0.875, 0.75, 0.625, 0.75, 0.625, 0.75, 0.625, 0.75, 0.625, 0.75, 0.625, 1.0, 0.625, 1.0, 0.625, 1.0, 0.625, 1.0, 0.625, 1.0, 0.625, 1.0, 0.625, 1.0, 0.625, 1.0, 0.625, 0.75, 0.625, 0.75, 0.625, 0.75, 0.625, 0.75, 0.625, 0.75, 0.625, 0.75, 0.625, 0.75, 0.625, 0.75, 0.875, 0.75, 0.875, 0.75, 0.875, 0.75, 0.875, 0.75, 0.625, 0.75, 0.625, 0.75, 0.625, 0.75, 0.625, 0.75, 0.875, 0.75, 0.875, 0.75, 0.875, 0.75, 0.875, 0.75, 0.625, 1.0, 0.625, 1.0, 0.625, 1.0, 0.625, 1.0, 0.875, 0.75, 0.875, 0.75, 0.875, 0.75, 0.875, 0.75, 0.625, 0.75, 0.625, 0.75, 0.625, 0.75, 0.625, 0.75, 0.625, 0.75, 0.625, 0.75, 0.625, 0.75, 0.625, 0.75, 0.625, 0.75, 0.625, 0.75, 0.625, 0.75, 0.625, 0.75, 0.625, 0.75, 0.625, 0.75, 0.625, 0.75, 0.625, 0.75, 0.875, 0.75, 0.875, 0.75, 0.875, 0.75, 0.875, 0.75, 0.625, 0.75, 0.625, 0.75, 0.625, 0.75, 0.625, 0.75, 0.625, 0.75, 0.625, 0.75, 0.625, 0.75, 0.625, 0.75, 0.625, 1.0, 0.625, 1.0, 0.625, 1.0, 0.625, 1.0, 0.875, 0.75, 0.875, 0.75, 0.875, 0.75, 0.875, 0.75, 0.625, 0.75, 0.625, 0.75, 0.625, 0.75, 0.625, 0.75, 0.875, 0.75, 0.875, 0.75, 0.875, 0.75, 0.875, 0.75, 0.875, 0.75, 0.875, 0.75, 0.875, 0.75, 0.875, 0.75, 0.625, 0.75, 0.625, 0.75, 0.625, 0.75, 0.625, 0.75, 0.875, 0.75, 0.875, 0.75, 0.875, 0.75, 0.875, 0.75, 0.875, 0.75, 0.875, 0.75, 0.875, 0.75, 0.875, 0.75, 0.875, 0.5, 0.875, 0.5, 0.875, 0.5, 0.875, 0.5, 0.625, 0.5, 0.625, 0.75, 0.625, 0.75, 0.625, 0.5, 0.625, 0.75, 0.625, 0.5, 0.625, 0.5, 0.625, 0.75, 0.625, 0.75, 0.625, 0.75, 0.625, 0.75, 0.625, 0.75, 0.625, 0.25, 0.625, 0.25, 0.625, 0.25, 0.625, 0.25, 0.875, 0.75, 0.875, 0.5, 0.875, 0.5, 0.875, 0.75, 0.875, 0.5, 0.875, 0.75, 0.875, 0.75, 0.875, 0.5, 0.875, 0.75, 0.875, 0.5, 0.875, 0.5, 0.875, 0.75, 0.625, 0.5, 0.625, 0.75, 0.625, 0.75, 0.625, 0.5, 0.875, 0.5, 0.875, 0.75, 0.875, 0.75, 0.875, 0.5, 0.875, 0.75, 0.875, 0.5, 0.875, 0.5, 0.875, 0.75, 0.625, 0.75, 0.625, 0.75, 0.625, 0.75, 0.625, 0.75, 0.875, 0.5, 0.875, 0.5, 0.875, 0.5, 0.875, 0.5, 0.625, 0.75, 0.625, 0.5, 0.625, 0.5, 0.625, 0.75, 0.625, 0.5, 0.625, 0.75, 0.625, 0.75, 0.625, 0.5, 0.875, 0.5, 0.875, 0.5, 0.875, 0.5, 0.875, 0.5, 0.625, 0.25, 0.625, 0.25, 0.625, 0.25, 0.625, 0.25, 0.625, 0.5, 0.625, 0.5, 0.625, 0.5, 0.625, 0.5, 0.625, 0.5, 0.625, 0.5, 0.625, 0.5, 0.625, 0.5, 0.625, 0.5, 0.625, 0.5, 0.625, 0.5, 0.625, 0.5, 0.875, 0.5, 0.875, 0.5, 0.875, 0.5, 0.875, 0.5, 0.625, 0.25, 0.625, 0.25, 0.625, 0.25, 0.625, 0.25, 0.625, 0.5, 0.625, 0.5, 0.625, 0.5, 0.625, 0.5, 0.625, 0.25, 0.625, 0.25, 0.625, 0.25, 0.625, 0.25, 0.625, 0.5, 0.625, 0.5, 0.625, 0.5, 0.625, 0.5, 0.625, 0.5, 0.625, 0.5, 0.625, 0.5, 0.625, 0.5, 0.625, 0.25, 0.625, 0.25, 0.625, 0.25, 0.625, 0.25, 0.625, 0.25, 0.625, 0.25, 0.625, 0.25, 0.625, 0.25, 0.875, 0.5, 0.875, 0.5, 0.875, 0.5, 0.875, 0.5, 0.875, 0.5, 0.875, 0.5, 0.875, 0.5, 0.875, 0.5, 0.625, 0.5, 0.625, 0.5, 0.625, 0.5, 0.625, 0.5, 0.625, 0.5, 0.625, 0.5, 0.625, 0.5, 0.625, 0.5, 0.875, 0.5, 0.875, 0.5, 0.875, 0.5, 0.875, 0.5, 0.625, 0.5, 0.625, 0.5, 0.625, 0.5, 0.625, 0.5, 0.625, 0.5, 0.625, 0.5, 0.625, 0.5, 0.625, 0.5, 0.875, 0.5, 0.875, 0.5, 0.875, 0.5, 0.875, 0.5, 0.625, 0.5, 0.625, 0.5, 0.625, 0.5, 0.625, 0.5, 0.875, 0.5, 0.875, 0.5, 0.875, 0.5, 0.875, 0.5, 0.625, 0.25, 0.625, 0.25, 0.625, 0.25, 0.625, 0.25, 0.875, 0.5, 0.875, 0.5, 0.875, 0.5, 0.875, 0.5, 0.625, 0.25, 0.625, 0.25, 0.625, 0.25, 0.625, 0.25, 0.625, 0.5, 0.625, 0.5, 0.625, 0.5, 0.625, 0.5, 0.625, 0.5, 0.625, 0.5, 0.625, 0.5, 0.625, 0.5, 0.625, 0.5, 0.625, 0.5, 0.625, 0.5, 0.625, 0.5, 0.625, 0.25, 0.625, 0.25, 0.625, 0.25, 0.625, 0.25, 0.875, 0.5, 0.875, 0.5, 0.875, 0.5, 0.875, 0.5, 0.625, 0.5, 0.625, 0.5, 0.625, 0.5, 0.625, 0.5, 0.625, 0.5, 0.625, 0.5, 0.625, 0.5, 0.625, 0.5, 0.625, 0.5, 0.625, 0.5, 0.625, 0.5, 0.625, 0.5, 0.875, 0.5, 0.875, 0.5, 0.875, 0.5, 0.875, 0.5, 0.625, 0.5, 0.625, 0.5, 0.625, 0.5, 0.625, 0.5, 0.625, 0.5, 0.625, 0.5, 0.625, 0.5, 0.625, 0.5, 0.625, 0.75, 0.625, 0.75, 0.625, 0.75, 0.625, 0.75, 0.625, 0.75, 0.625, 0.75, 0.625, 0.75, 0.625, 0.75, 0.625, 0.75, 0.625, 0.75, 0.625, 0.75, 0.625, 0.75, 0.625, 0.75, 0.625, 0.75, 0.625, 0.75, 0.625, 0.75, 0.625, 1.0, 0.625, 1.0, 0.625, 1.0, 0.625, 1.0, 0.625, 0.75, 0.625, 0.75, 0.625, 0.75, 0.625, 0.75, 0.875, 0.5, 0.875, 0.75, 0.875, 0.75, 0.875, 0.5, 0.625, 0.25, 0.625, 0.25, 0.625, 0.25, 0.625, 0.25, 0.875, 0.5, 0.875, 0.75, 0.875, 0.75, 0.875, 0.5, 0.625, 0.75, 0.625, 0.75, 0.625, 0.75, 0.625, 0.75, 0.625, 1.0, 0.625, 1.0, 0.625, 1.0, 0.625, 1.0, 0.625, 0.75, 0.625, 0.75, 0.625, 0.75, 0.625, 0.75, 0.625, 0.75, 0.625, 0.75, 0.625, 0.75, 0.625, 0.75, 0.625, 0.5, 0.625, 0.25, 0.625, 0.25, 0.625, 0.5, 0.625, 1.0, 0.625, 0.75, 0.625, 0.75, 0.625, 1.0, 0.875, 0.5, 0.875, 0.75, 0.875, 0.75, 0.875, 0.5, 0.625, 0.5, 0.625, 0.25, 0.625, 0.25, 0.625, 0.5, 0.625, 1.0, 0.625, 1.0, 0.625, 1.0, 0.625, 1.0, 0.625, 0.75, 0.625, 0.75, 0.625, 0.75, 0.625, 0.75, 0.625, 0.75, 0.625, 0.75, 0.625, 0.75, 0.625, 0.75, 0.625, 0.5, 0.625, 0.25, 0.625, 0.25, 0.625, 0.5, 0.625, 0.75, 0.625, 0.75, 0.625, 0.75, 0.625, 0.75, 0.625, 1.0, 0.625, 0.75, 0.625, 0.75, 0.625, 1.0, 0.625, 0.5, 0.625, 0.5, 0.625, 0.5, 0.625, 0.5, 0.625, 0.75, 0.625, 0.5, 0.625, 0.5, 0.625, 0.75, 0.625, 0.75, 0.625, 0.75, 0.625, 0.75, 0.625, 0.75, 0.625, 0.25, 0.625, 0.25, 0.625, 0.25, 0.625, 0.25, 0.625, 0.5, 0.875, 0.5, 0.875, 0.75, 0.625, 0.75, 0.875, 0.75, 0.875, 0.5, 0.875, 0.5, 0.875, 0.75, 0.625, 0.5, 0.625, 0.75, 0.625, 0.75, 0.625, 0.5, 0.875, 0.5, 0.875, 0.5, 0.875, 0.5, 0.875, 0.5, 0.625, 0.25, 0.625, 0.5, 0.625, 0.5, 0.625, 0.25, 0.625, 0.75, 0.625, 0.75, 0.625, 0.75, 0.625, 0.75, 0.625, 0.75, 0.625, 0.5, 0.625, 0.5, 0.625, 0.75, 0.625, 1.0, 0.625, 0.75, 0.625, 0.75, 0.625, 1.0, 0.375, 0.25, 0.625, 0.25, 0.625, 0.5, 0.375, 0.5, 0.625, 0.5, 0.625, 0.5, 0.625, 0.5, 0.625, 0.5, 0.625, 0.5, 0.625, 0.25, 0.625, 0.25, 0.625, 0.5, 0.625, 0.25, 0.625, 0.25, 0.625, 0.25, 0.625, 0.25, 0.875, 0.5, 0.625, 0.5, 0.625, 0.5, 0.875, 0.5, 0.625, 0.5, 0.625, 0.5, 0.625, 0.5, 0.625, 0.5, 0.375, 0.25, 0.625, 0.25, 0.625, 0.25, 0.375, 0.25, 0.625, 0.5, 0.625, 0.5, 0.625, 0.5, 0.625, 0.5, 0.625, 0.5, 0.375, 0.5, 0.375, 0.5, 0.625, 0.5, 0.625, 0.5, 0.625, 0.5, 0.625, 0.5, 0.625, 0.5, 0.625, 0.25, 0.625, 0.25, 0.625, 0.25, 0.625, 0.25, 0.875, 0.5, 0.875, 0.5, 0.875, 0.5, 0.875, 0.5, 0.625, 0.75, 0.625, 0.75, 0.625, 0.75, 0.625, 0.75, 0.625, 0.75, 0.625, 0.75, 0.625, 0.75, 0.625, 0.75, 0.625, 0.75, 0.625, 0.75, 0.625, 0.75, 0.625, 0.75, 0.625, 0.75, 0.625, 0.75, 0.625, 0.75, 0.625, 0.75, 0.625, 0.75, 0.625, 0.75, 0.625, 0.75, 0.625, 0.75, 0.625, 0.75, 0.625, 0.75, 0.625, 0.75, 0.625, 0.75, 0.625, 0.75, 0.625, 0.75, 0.625, 0.75, 0.625, 0.75, 0.625, 0.75, 0.625, 0.75, 0.625, 0.75, 0.625, 0.75])
me_cube.materials.append(mat_material)
me_cube.use_mirror_vertex_groups = False
me_cube.update()

# ---- objects
ob_cube = bpy.data.objects.new('Cube', me_cube)

# ---- transforms, parenting, visibility, modifiers, constraints
ob_cube.location = (0.0, 0.0, 0.0)
ob_cube.lock_rotations_4d = False
ob_cube.empty_display_type = 'ARROWS'
ob_cube.lineart.crease_threshold = 0.0

# ---- collection membership
col_collection.objects.link(ob_cube)

# ---- scene / render settings (as saved in the file)
scene.frame_start = 1; scene.frame_end = 250; scene.frame_set(1)
scene.render.engine = 'BLENDER_EEVEE_NEXT'
scene.cycles.sampling_pattern = 'TABULATED_SOBOL'
scene.view_settings.view_transform = 'Filmic'
bpy.context.view_layer.update()

# ---- added for rendering (the .blend has no active camera and no usable light): camera, sun
cam_auto = bpy.data.cameras.new('AutoCamera')
cam_auto.lens = 50.0
cam_auto.sensor_width = 36.0
cam_auto.clip_end = 1000.0
ob_auto_camera = bpy.data.objects.new('AutoCamera', cam_auto)
scene.collection.objects.link(ob_auto_camera)
ob_auto_camera.location = (24.1348, -33.417, 23.8078)
ob_auto_camera.rotation_euler = (1.09748, -7.21219e-08, 0.694738)
scene.camera = ob_auto_camera
light_auto_sun = bpy.data.lights.new('AutoSun', 'SUN')
light_auto_sun.energy = 3.0
light_auto_sun.angle = 0.0523599
ob_auto_sun = bpy.data.objects.new('AutoSun', light_auto_sun)
scene.collection.objects.link(ob_auto_sun)
ob_auto_sun.rotation_euler = (0.872665, 0.174533, 0.523599)
bpy.context.view_layer.update()
